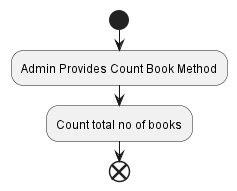

The diagram above was rendered by PlantUML. Its source (embedded in the PNG):
@startuml
start
   :Admin Provides Count Book Method;
   :Count total no of books;
   end;
@enduml